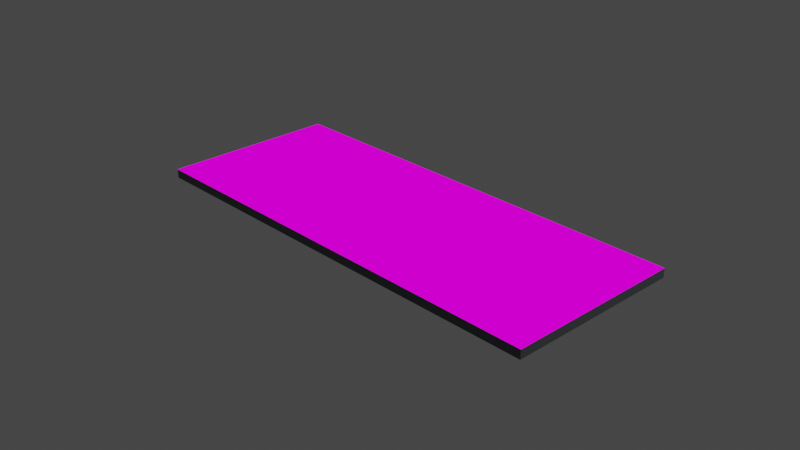 # Source: untitled.blend  (saved by Blender 3.6.13; exported with 4.5.12 LTS)
import bpy
from mathutils import Matrix  # noqa: F401  (used for matrix-valued properties, if any)

bpy.ops.wm.read_factory_settings(use_empty=True)
scene = bpy.context.scene
scene.name = 'Scene'

# ---- collections
col_collection = bpy.data.collections.new('Collection'); scene.collection.children.link(col_collection)

# ---- images (referenced by path relative to the original .blend; pixels are not part of the script)
import os
ASSET_DIR = os.environ.get("B2B_ASSET_DIR", "")  # directory of the original .blend (textures are referenced by path, not embedded)
HERE = os.path.dirname(os.path.abspath(__file__))  # packed textures are extracted next to this script under _unpacked/

def load_image(name, relpath, width, height, colorspace="sRGB"):
    """Load a texture the original file referenced (path relative to the .blend, or extracted next to this script)."""
    p = next((c for c in (os.path.join(HERE, relpath), os.path.join(ASSET_DIR, relpath)) if relpath and os.path.exists(c)), "")
    if p:
        img = bpy.data.images.load(p, check_existing=True)
        img.name = name
    else:  # same state as the original file: an image datablock whose file is absent (Cycles renders it pink)
        img = bpy.data.images.new(name, width, height)
        img.source = "FILE"
        img.filepath = "//" + (relpath or name)
    img.colorspace_settings.name = colorspace
    return img
img_1b_percorsi_jpg = load_image('1b_percorsi.jpg', '1b_percorsi.jpg', 1024, 1024, 'sRGB')

# ---- materials (node trees are filled in below, after node groups)
mat_material = bpy.data.materials.new('Material')
mat_material.alpha_threshold = 0.0
mat_material.use_transparent_shadow = False
mat_material.roughness = 0.5
mat_material.line_color = (0.0, 0.0, 0.0, 1.0)
mat_material_001 = bpy.data.materials.new('Material.001')
mat_material_001.use_transparent_shadow = False
mat_material_001.preview_render_type = 'CUBE'

# ---- material node trees
mat_material.use_nodes = True; mat_material.node_tree.nodes.clear()
_N = mat_material.node_tree.nodes; _L = mat_material.node_tree.links
n0 = _N.new('ShaderNodeOutputMaterial'); n0.name = 'Material Output'; n0.location = (300, 300)
n1 = _N.new('ShaderNodeBsdfPrincipled'); n1.name = 'Principled BSDF'; n1.location = (10, 300)
n1.distribution = 'GGX'
n1.subsurface_method = 'RANDOM_WALK_SKIN'
n1.inputs[0].default_value = (0.08866, 0.09531, 0.107, 1.0)
n1.inputs[3].default_value = 1.45
n1.inputs[27].default_value = (0.0, 0.0, 0.0, 1.0)
n1.inputs[28].default_value = 1.0
_L.new(n1.outputs[0], n0.inputs[0])
n0.is_active_output = True
mat_material_001.use_nodes = True; mat_material_001.node_tree.nodes.clear()
_N = mat_material_001.node_tree.nodes; _L = mat_material_001.node_tree.links
n0 = _N.new('ShaderNodeOutputMaterial'); n0.name = 'Material Output'; n0.location = (650, 300)
n1 = _N.new('ShaderNodeBsdfPrincipled'); n1.name = 'Principled BSDF'; n1.location = (10, 300)
n1.distribution = 'GGX'
n1.subsurface_method = 'RANDOM_WALK_SKIN'
n1.inputs[0].default_value = (0.08866, 0.09531, 0.107, 1.0)
n1.inputs[3].default_value = 1.45
n1.inputs[27].default_value = (0.0, 0.0, 0.0, 1.0)
n1.inputs[28].default_value = 1.0
n2 = _N.new('ShaderNodeTexImage'); n2.name = 'Image Texture'; n2.location = (280, 300)
n2.image = img_1b_percorsi_jpg
n2.interpolation = 'Closest'
n2.extension = 'MIRROR'
_L.new(n2.outputs[0], n0.inputs[0])
n0.is_active_output = True

# ---- world
world_world = bpy.data.worlds.new('World'); scene.world = world_world
world_world.use_nodes = True; world_world.node_tree.nodes.clear()
_N = world_world.node_tree.nodes; _L = world_world.node_tree.links
n0 = _N.new('ShaderNodeOutputWorld'); n0.name = 'World Output'; n0.location = (300, 300)
n1 = _N.new('ShaderNodeBackground'); n1.name = 'Background'; n1.location = (10, 300)
n1.inputs[0].default_value = (0.05088, 0.05088, 0.05088, 1.0)
_L.new(n1.outputs[0], n0.inputs[0])
n0.is_active_output = True
world_world.color = (0.05088, 0.05088, 0.05088)
world_world.use_sun_shadow = False
world_world.sun_shadow_jitter_overblur = 0.0

# ---- cameras
cam_camera = bpy.data.cameras.new('Camera')
cam_camera.clip_end = 100.0
cam_camera.ortho_scale = 7.314

# ---- lights
light_light = bpy.data.lights.new('Light', 'POINT')
light_light.transmission_factor = 0.0
light_light.energy = 1000.0
light_light.shadow_soft_size = 0.1
light_light.shadow_maximum_resolution = 0.006
light_light.use_absolute_resolution = True

# ---- meshes
me_cube = bpy.data.meshes.new('Cube')
me_cube.from_pydata([(1.0, 1.0, 1.0), (1.0, 1.0, -1.0), (1.0, -1.0, 1.0), (1.0, -1.0, -1.0), (-1.0, 1.0, 1.0), (-1.0, 1.0, -1.0), (-1.0, -1.0, 1.0), (-1.0, -1.0, -1.0)], [], [(0, 4, 6, 2), (3, 2, 6, 7), (7, 6, 4, 5), (5, 1, 3, 7), (1, 0, 2, 3), (5, 4, 0, 1)])
me_cube.polygons.foreach_set('material_index', [1, 0, 0, 0, 0, 0])
_uv = me_cube.uv_layers.new(name='UVMap')
_uv.uv.foreach_set('vector', [0.001688, 0.004818, 1.0, 0.004818, 1.0, 1.003, 0.001688, 1.003, 0.375, 0.75, 0.625, 0.75, 0.625, 1.0, 0.375, 1.0, 0.375, 0.0, 0.625, 0.0, 0.625, 0.25, 0.375, 0.25, 0.125, 0.5, 0.375, 0.5, 0.375, 0.75, 0.125, 0.75, 0.375, 0.5, 0.625, 0.5, 0.625, 0.75, 0.375, 0.75, 0.375, 0.25, 0.625, 0.25, 0.625, 0.5, 0.375, 0.5])
me_cube.materials.append(mat_material)
me_cube.materials.append(mat_material_001)
me_cube.use_mirror_vertex_groups = False
me_cube.update()

# ---- objects
ob_cube = bpy.data.objects.new('Cube', me_cube)
ob_light = bpy.data.objects.new('Light', light_light)
ob_camera = bpy.data.objects.new('Camera', cam_camera)

# ---- transforms, parenting, visibility, modifiers, constraints
ob_cube.location = (0.0, 0.0, 0.0)
ob_cube.rotation_euler = (0.0, 0.0, -3.142)
ob_cube.scale = (2.5, 1.0, 0.05)
ob_cube.lock_rotations_4d = False
ob_cube.empty_display_type = 'ARROWS'
ob_cube.lineart.crease_threshold = 0.0
ob_light.location = (4.076, 1.005, 5.904)
ob_light.rotation_euler = (0.6503, 0.05522, 1.866)
ob_light.lock_rotations_4d = False
ob_light.empty_display_type = 'ARROWS'
ob_light.color = (0.0, 0.0, 0.0, 0.0)
ob_light.lineart.crease_threshold = 0.0
ob_camera.location = (7.359, -6.926, 4.958)
ob_camera.rotation_euler = (1.109, 0.0, 0.8149)
ob_camera.lock_rotations_4d = False
ob_camera.empty_display_type = 'ARROWS'
ob_camera.color = (0.0, 0.0, 0.0, 0.0)
ob_camera.display_type = 'WIRE'
ob_camera.lineart.crease_threshold = 0.0

# ---- collection membership
col_collection.objects.link(ob_cube)
col_collection.objects.link(ob_light)
col_collection.objects.link(ob_camera)

# ---- scene / render settings (as saved in the file)
scene.camera = ob_camera
scene.frame_start = 1; scene.frame_end = 250; scene.frame_set(1)
scene.render.engine = 'BLENDER_EEVEE_NEXT'
scene.cycles.sampling_pattern = 'TABULATED_SOBOL'
scene.view_settings.view_transform = 'Filmic'
bpy.context.view_layer.update()
